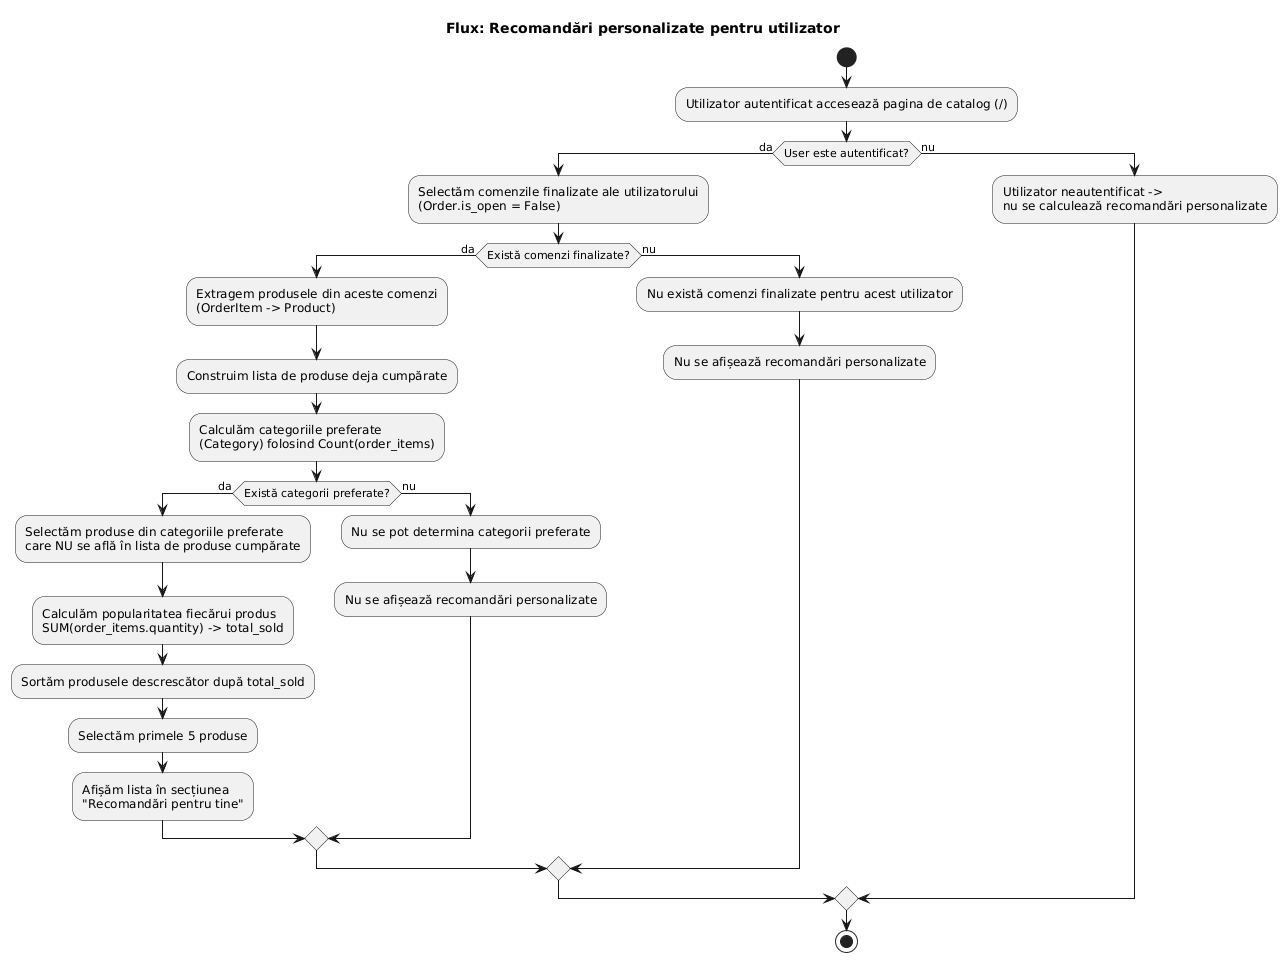

The diagram above was rendered by PlantUML. Its source (embedded in the PNG):
@startuml
title Flux: Recomandări personalizate pentru utilizator

start

:Utilizator autentificat accesează pagina de catalog (/);
if (User este autentificat?) then (da)
    :Selectăm comenzile finalizate ale utilizatorului\n(Order.is_open = False);
    if (Există comenzi finalizate?) then (da)
        :Extragem produsele din aceste comenzi\n(OrderItem -> Product);
        :Construim lista de produse deja cumpărate;
        :Calculăm categoriile preferate\n(Category) folosind Count(order_items);
        if (Există categorii preferate?) then (da)
            :Selectăm produse din categoriile preferate\ncare NU se află în lista de produse cumpărate;
            :Calculăm popularitatea fiecărui produs\nSUM(order_items.quantity) -> total_sold;
            :Sortăm produsele descrescător după total_sold;
            :Selectăm primele 5 produse;
            :Afișăm lista în secțiunea\n"Recomandări pentru tine";
        else (nu)
            :Nu se pot determina categorii preferate;
            :Nu se afișează recomandări personalizate;
        endif
    else (nu)
        :Nu există comenzi finalizate pentru acest utilizator;
        :Nu se afișează recomandări personalizate;
    endif
else (nu)
    :Utilizator neautentificat ->\nnu se calculează recomandări personalizate;
endif

stop
@enduml